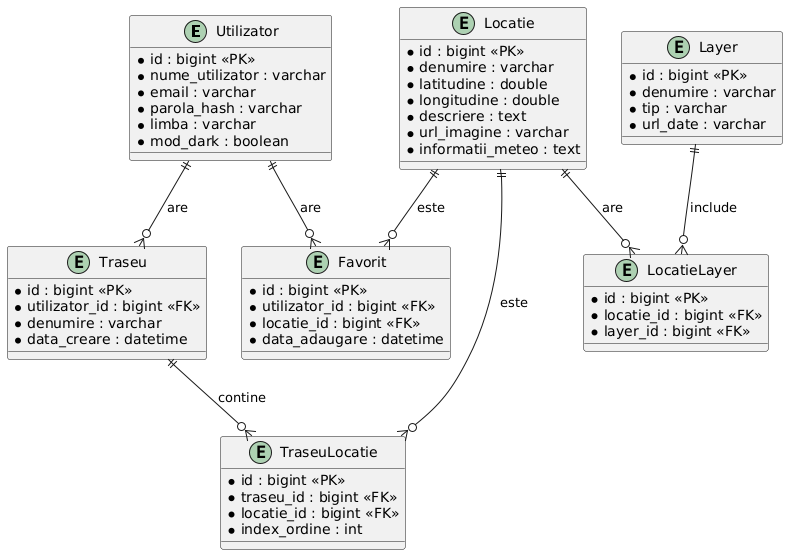

The diagram above was rendered by PlantUML. Its source (embedded in the PNG):
@startuml
entity Utilizator {
  * id : bigint <<PK>>
  * nume_utilizator : varchar
  * email : varchar
  * parola_hash : varchar
  * limba : varchar
  * mod_dark : boolean
}

entity Locatie {
  * id : bigint <<PK>>
  * denumire : varchar
  * latitudine : double
  * longitudine : double
  * descriere : text
  * url_imagine : varchar
  * informatii_meteo : text
}

entity Favorit {
  * id : bigint <<PK>>
  * utilizator_id : bigint <<FK>>
  * locatie_id : bigint <<FK>>
  * data_adaugare : datetime
}

entity Traseu {
  * id : bigint <<PK>>
  * utilizator_id : bigint <<FK>>
  * denumire : varchar
  * data_creare : datetime
}

entity TraseuLocatie {
  * id : bigint <<PK>>
  * traseu_id : bigint <<FK>>
  * locatie_id : bigint <<FK>>
  * index_ordine : int
}

entity Layer {
  * id : bigint <<PK>>
  * denumire : varchar
  * tip : varchar
  * url_date : varchar
}

entity LocatieLayer {
  * id : bigint <<PK>>
  * locatie_id : bigint <<FK>>
  * layer_id : bigint <<FK>>
}

Utilizator ||--o{ Favorit : are
Utilizator ||--o{ Traseu : are
Traseu ||--o{ TraseuLocatie : contine
Locatie ||--o{ Favorit : este
Locatie ||--o{ TraseuLocatie : este
Locatie ||--o{ LocatieLayer : are
Layer ||--o{ LocatieLayer : include
@enduml